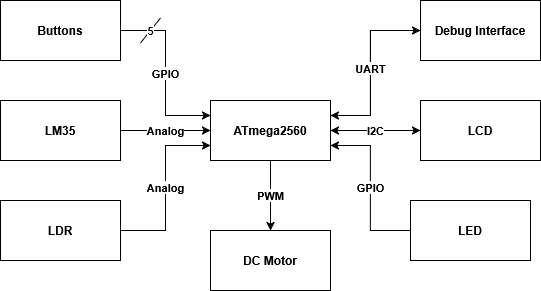

The diagram above was exported from draw.io. Its source (the exported page's mxGraphModel, read from the mxfile embedded in the PNG):
<mxGraphModel dx="380" dy="213" grid="1" gridSize="10" guides="1" tooltips="1" connect="1" arrows="1" fold="1" page="1" pageScale="1" pageWidth="850" pageHeight="1100" math="0" shadow="0">
  <root>
    <mxCell id="0" />
    <mxCell id="1" parent="0" />
    <mxCell id="qx_kPrDK48LuGl4oyKV7-13" value="Analog" style="edgeStyle=orthogonalEdgeStyle;rounded=0;orthogonalLoop=1;jettySize=auto;html=1;entryX=0;entryY=0.75;entryDx=0;entryDy=0;fontStyle=1;strokeColor=light-dark(#000000,#000000);" parent="1" source="qx_kPrDK48LuGl4oyKV7-1" target="qx_kPrDK48LuGl4oyKV7-3" edge="1">
      <mxGeometry relative="1" as="geometry" />
    </mxCell>
    <mxCell id="qx_kPrDK48LuGl4oyKV7-1" value="LDR" style="rounded=0;whiteSpace=wrap;html=1;fillColor=light-dark(#FFFFFF,#FFFFFF);fontColor=light-dark(#000000,#000000);fontStyle=1;strokeColor=light-dark(#000000,#000000);" parent="1" vertex="1">
      <mxGeometry x="140" y="320" width="120" height="60" as="geometry" />
    </mxCell>
    <mxCell id="qx_kPrDK48LuGl4oyKV7-11" value="Analog" style="edgeStyle=orthogonalEdgeStyle;rounded=0;orthogonalLoop=1;jettySize=auto;html=1;fontStyle=1;strokeColor=light-dark(#000000,#000000);" parent="1" source="qx_kPrDK48LuGl4oyKV7-2" target="qx_kPrDK48LuGl4oyKV7-3" edge="1">
      <mxGeometry relative="1" as="geometry" />
    </mxCell>
    <mxCell id="qx_kPrDK48LuGl4oyKV7-2" value="LM35" style="rounded=0;whiteSpace=wrap;html=1;fillColor=light-dark(#FFFFFF,#FFFFFF);fontColor=light-dark(#000000,#010101);fontStyle=1;strokeColor=light-dark(#000000,#000000);" parent="1" vertex="1">
      <mxGeometry x="140" y="220" width="120" height="60" as="geometry" />
    </mxCell>
    <mxCell id="qx_kPrDK48LuGl4oyKV7-20" style="edgeStyle=orthogonalEdgeStyle;rounded=0;orthogonalLoop=1;jettySize=auto;html=1;entryX=0;entryY=0.5;entryDx=0;entryDy=0;fontStyle=1;strokeColor=light-dark(#000000,#000000);" parent="1" source="qx_kPrDK48LuGl4oyKV7-3" target="qx_kPrDK48LuGl4oyKV7-16" edge="1">
      <mxGeometry relative="1" as="geometry" />
    </mxCell>
    <mxCell id="qx_kPrDK48LuGl4oyKV7-26" style="edgeStyle=orthogonalEdgeStyle;rounded=0;orthogonalLoop=1;jettySize=auto;html=1;exitX=1;exitY=0.25;exitDx=0;exitDy=0;entryX=0;entryY=0.5;entryDx=0;entryDy=0;fontStyle=1;strokeColor=light-dark(#000000,#000000);" parent="1" source="qx_kPrDK48LuGl4oyKV7-3" target="qx_kPrDK48LuGl4oyKV7-21" edge="1">
      <mxGeometry relative="1" as="geometry">
        <mxPoint x="510" y="150" as="targetPoint" />
        <Array as="points">
          <mxPoint x="510" y="235" />
          <mxPoint x="510" y="150" />
        </Array>
      </mxGeometry>
    </mxCell>
    <mxCell id="qx_kPrDK48LuGl4oyKV7-30" value="PWM" style="edgeStyle=orthogonalEdgeStyle;rounded=0;orthogonalLoop=1;jettySize=auto;html=1;exitX=0.5;exitY=1;exitDx=0;exitDy=0;entryX=0.5;entryY=0;entryDx=0;entryDy=0;fontStyle=1;strokeColor=light-dark(#000000,#000000);" parent="1" source="qx_kPrDK48LuGl4oyKV7-3" target="qx_kPrDK48LuGl4oyKV7-28" edge="1">
      <mxGeometry relative="1" as="geometry" />
    </mxCell>
    <mxCell id="qx_kPrDK48LuGl4oyKV7-3" value="&lt;span&gt;ATmega2560&lt;/span&gt;" style="rounded=0;whiteSpace=wrap;html=1;fillColor=light-dark(#FFFFFF,#FFFFFF);fontColor=light-dark(#000000,#060606);fontStyle=1;strokeColor=light-dark(#000000,#000000);" parent="1" vertex="1">
      <mxGeometry x="350" y="220" width="120" height="60" as="geometry" />
    </mxCell>
    <mxCell id="qx_kPrDK48LuGl4oyKV7-15" value="GPIO" style="edgeStyle=orthogonalEdgeStyle;rounded=0;orthogonalLoop=1;jettySize=auto;html=1;entryX=0;entryY=0.25;entryDx=0;entryDy=0;fontStyle=1;strokeColor=light-dark(#000000,#000000);" parent="1" source="qx_kPrDK48LuGl4oyKV7-14" target="qx_kPrDK48LuGl4oyKV7-3" edge="1">
      <mxGeometry relative="1" as="geometry" />
    </mxCell>
    <mxCell id="qx_kPrDK48LuGl4oyKV7-14" value="&lt;div&gt;Buttons&lt;/div&gt;" style="rounded=0;whiteSpace=wrap;html=1;fillColor=light-dark(#FFFFFF,#FFFFFF);fontColor=light-dark(#000000,#000000);fontStyle=1;strokeColor=light-dark(#000000,#010101);" parent="1" vertex="1">
      <mxGeometry x="140" y="120" width="120" height="60" as="geometry" />
    </mxCell>
    <mxCell id="qx_kPrDK48LuGl4oyKV7-19" value="I2C" style="edgeStyle=orthogonalEdgeStyle;rounded=0;orthogonalLoop=1;jettySize=auto;html=1;fontStyle=1;strokeColor=light-dark(#000000,#000000);" parent="1" source="qx_kPrDK48LuGl4oyKV7-16" target="qx_kPrDK48LuGl4oyKV7-3" edge="1">
      <mxGeometry relative="1" as="geometry" />
    </mxCell>
    <mxCell id="qx_kPrDK48LuGl4oyKV7-16" value="&lt;div&gt;LCD&lt;/div&gt;" style="rounded=0;whiteSpace=wrap;html=1;fillColor=light-dark(#FFFFFF,#FFFFFF);fontColor=light-dark(#000000,#000000);fontStyle=1;strokeColor=light-dark(#000000,#000000);" parent="1" vertex="1">
      <mxGeometry x="560" y="220" width="120" height="60" as="geometry" />
    </mxCell>
    <mxCell id="qx_kPrDK48LuGl4oyKV7-27" value="UART" style="edgeStyle=orthogonalEdgeStyle;rounded=0;orthogonalLoop=1;jettySize=auto;html=1;entryX=1;entryY=0.25;entryDx=0;entryDy=0;fontStyle=1;strokeColor=light-dark(#000000,#000000);" parent="1" source="qx_kPrDK48LuGl4oyKV7-21" target="qx_kPrDK48LuGl4oyKV7-3" edge="1">
      <mxGeometry relative="1" as="geometry">
        <Array as="points">
          <mxPoint x="510" y="150" />
          <mxPoint x="510" y="235" />
        </Array>
      </mxGeometry>
    </mxCell>
    <mxCell id="qx_kPrDK48LuGl4oyKV7-21" value="&lt;div&gt;Debug Interface&lt;/div&gt;" style="rounded=0;whiteSpace=wrap;html=1;fillColor=light-dark(#FFFFFF,#FFFFFF);fontColor=light-dark(#000000,#000000);fontStyle=1;strokeColor=light-dark(#000000,#000000);" parent="1" vertex="1">
      <mxGeometry x="560" y="120" width="120" height="60" as="geometry" />
    </mxCell>
    <mxCell id="qx_kPrDK48LuGl4oyKV7-24" value="GPIO" style="edgeStyle=orthogonalEdgeStyle;rounded=0;orthogonalLoop=1;jettySize=auto;html=1;entryX=1;entryY=0.75;entryDx=0;entryDy=0;fontStyle=1;strokeColor=light-dark(#000000,#000000);" parent="1" source="qx_kPrDK48LuGl4oyKV7-23" target="qx_kPrDK48LuGl4oyKV7-3" edge="1">
      <mxGeometry relative="1" as="geometry" />
    </mxCell>
    <mxCell id="qx_kPrDK48LuGl4oyKV7-23" value="&lt;div&gt;LED&lt;/div&gt;" style="rounded=0;whiteSpace=wrap;html=1;fillColor=light-dark(#FFFFFF,#FFFFFF);fontColor=light-dark(#000000,#000000);fontStyle=1;strokeColor=light-dark(#000000,#000000);" parent="1" vertex="1">
      <mxGeometry x="550" y="320" width="120" height="60" as="geometry" />
    </mxCell>
    <mxCell id="qx_kPrDK48LuGl4oyKV7-28" value="&lt;div&gt;DC Motor&lt;/div&gt;" style="rounded=0;whiteSpace=wrap;html=1;fillColor=light-dark(#FFFFFF,#FFFFFF);fontColor=light-dark(#000000,#000000);fontStyle=1;strokeColor=light-dark(#000000,#000000);" parent="1" vertex="1">
      <mxGeometry x="350" y="350" width="120" height="60" as="geometry" />
    </mxCell>
    <mxCell id="je9lqgnwl3Laby_5Y5Bq-2" value="5" style="endArrow=none;html=1;rounded=0;strokeColor=light-dark(#000000,#000000);" edge="1" parent="1">
      <mxGeometry width="50" height="50" relative="1" as="geometry">
        <mxPoint x="280" y="162.5" as="sourcePoint" />
        <mxPoint x="300" y="137.5" as="targetPoint" />
        <Array as="points" />
      </mxGeometry>
    </mxCell>
  </root>
</mxGraphModel>